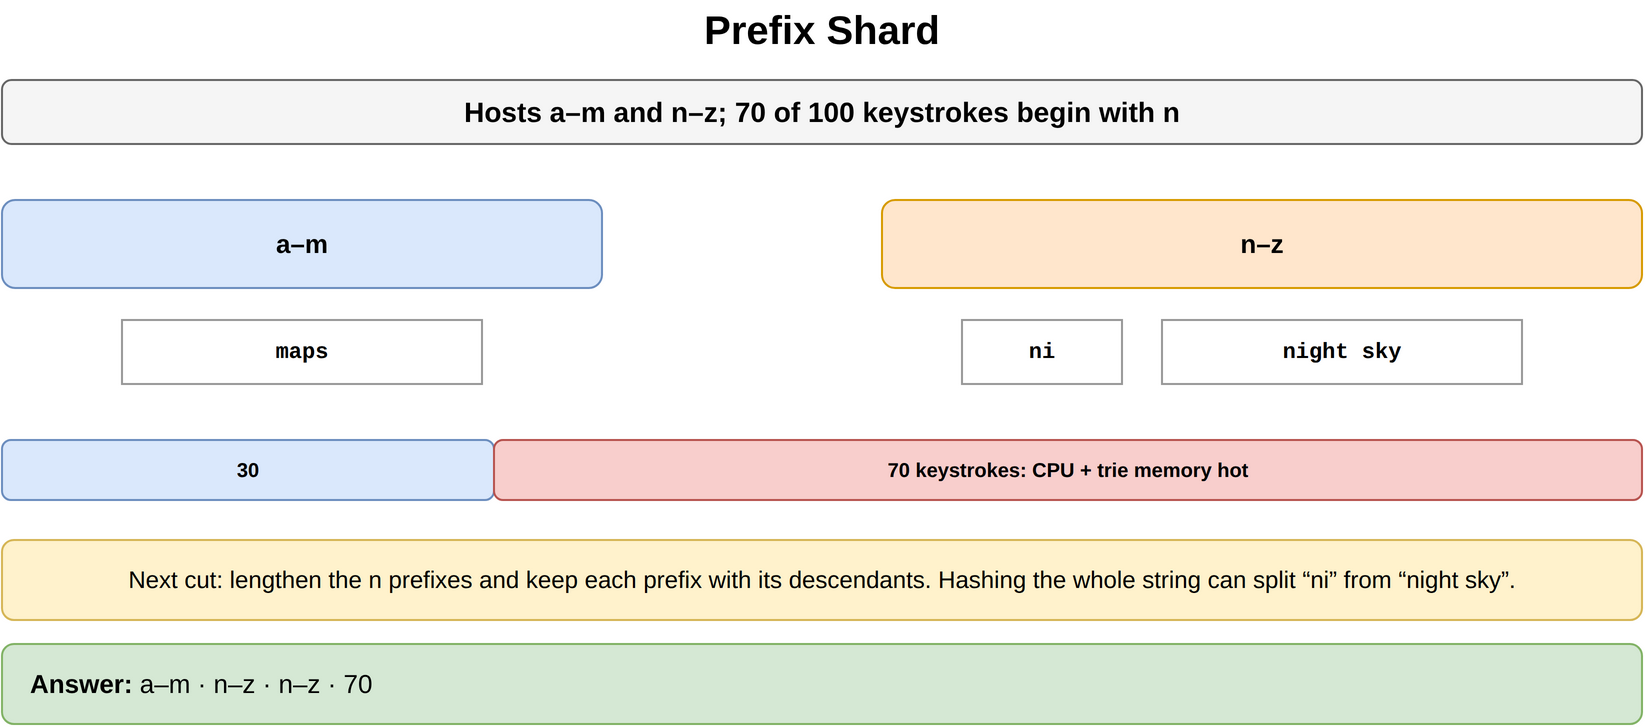

The diagram above was exported from draw.io. Its source (the exported page's mxGraphModel, read from the mxfile embedded in the PNG):
<mxGraphModel dx="900" dy="386" grid="1" gridSize="10" guides="1" tooltips="1" connect="1" arrows="1" fold="1" page="1" pageScale="1" pageWidth="900" pageHeight="386" math="0" shadow="0">
  <root>
    <mxCell id="0" />
    <mxCell id="1" parent="0" />
    <mxCell id="f1" value="Prefix Shard" style="text;html=1;align=center;verticalAlign=middle;whiteSpace=wrap;fontSize=20;fontStyle=1;" vertex="1" parent="1">
      <mxGeometry x="40" y="10" width="820" height="30" as="geometry" />
    </mxCell>
    <mxCell id="f2" value="Hosts a–m and n–z; 70 of 100 keystrokes begin with n" style="rounded=1;whiteSpace=wrap;html=1;fillColor=#f5f5f5;strokeColor=#666666;fontStyle=1;fontSize=14;" vertex="1" parent="1">
      <mxGeometry x="40" y="50" width="820" height="32" as="geometry" />
    </mxCell>
    <mxCell id="f3" value="a–m" style="rounded=1;whiteSpace=wrap;html=1;fillColor=#dae8fc;strokeColor=#6c8ebf;fontSize=13;align=center;fontStyle=1;" vertex="1" parent="1">
      <mxGeometry x="40" y="110" width="300" height="44" as="geometry" />
    </mxCell>
    <mxCell id="f4" value="n–z" style="rounded=1;whiteSpace=wrap;html=1;fillColor=#ffe6cc;strokeColor=#d79b00;fontSize=13;align=center;fontStyle=1;" vertex="1" parent="1">
      <mxGeometry x="480" y="110" width="380" height="44" as="geometry" />
    </mxCell>
    <mxCell id="f5" value="maps" style="rounded=0;whiteSpace=wrap;html=1;fontFamily=Courier New;fontStyle=1;fontSize=13;fillColor=#ffffff;strokeColor=#999999;fontSize=11;" vertex="1" parent="1">
      <mxGeometry x="100" y="170" width="180" height="32" as="geometry" />
    </mxCell>
    <mxCell id="f6" value="ni" style="rounded=0;whiteSpace=wrap;html=1;fontFamily=Courier New;fontStyle=1;fontSize=13;fillColor=#ffffff;strokeColor=#999999;fontSize=11;" vertex="1" parent="1">
      <mxGeometry x="520" y="170" width="80" height="32" as="geometry" />
    </mxCell>
    <mxCell id="f7" value="night sky" style="rounded=0;whiteSpace=wrap;html=1;fontFamily=Courier New;fontStyle=1;fontSize=13;fillColor=#ffffff;strokeColor=#999999;fontSize=11;" vertex="1" parent="1">
      <mxGeometry x="620" y="170" width="180" height="32" as="geometry" />
    </mxCell>
    <mxCell id="f8" value="30" style="rounded=1;whiteSpace=wrap;html=1;fillColor=#dae8fc;strokeColor=#6c8ebf;fontSize=10;align=center;fontStyle=1;" vertex="1" parent="1">
      <mxGeometry x="40" y="230" width="245.99999999999997" height="30" as="geometry" />
    </mxCell>
    <mxCell id="f9" value="70 keystrokes: CPU + trie memory hot" style="rounded=1;whiteSpace=wrap;html=1;fillColor=#f8cecc;strokeColor=#b85450;fontSize=10;align=center;fontStyle=1;" vertex="1" parent="1">
      <mxGeometry x="286.0" y="230" width="574.0" height="30" as="geometry" />
    </mxCell>
    <mxCell id="f10" value="Next cut: lengthen the n prefixes and keep each prefix with its descendants. Hashing the whole string can split “ni” from “night sky”." style="rounded=1;whiteSpace=wrap;html=1;fillColor=#fff2cc;strokeColor=#d6b656;fontSize=12;align=center;" vertex="1" parent="1">
      <mxGeometry x="40" y="280" width="820" height="40" as="geometry" />
    </mxCell>
    <mxCell id="f11" value="&lt;b&gt;Answer:&lt;/b&gt; a–m · n–z · n–z · 70" style="rounded=1;whiteSpace=wrap;html=1;fillColor=#d5e8d4;strokeColor=#82b366;fontSize=13;align=left;spacingLeft=12;" vertex="1" parent="1">
      <mxGeometry x="40" y="332" width="820" height="40" as="geometry" />
    </mxCell>
  </root>
</mxGraphModel>